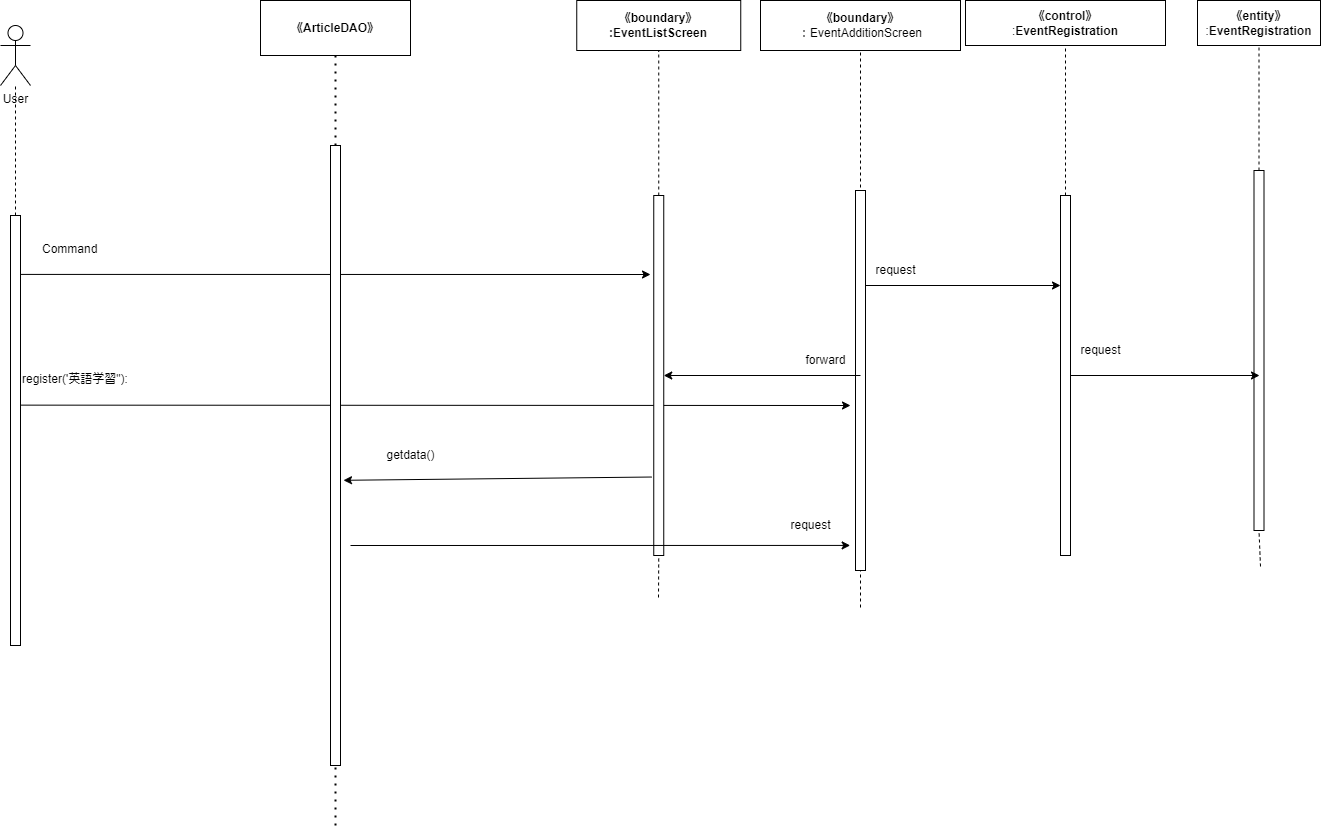

The diagram above was exported from draw.io. Its source (the exported page's mxGraphModel, read from the mxfile embedded in the PNG):
<mxGraphModel dx="1787" dy="800" grid="1" gridSize="10" guides="1" tooltips="1" connect="1" arrows="1" fold="1" page="1" pageScale="1" pageWidth="827" pageHeight="1169" math="0" shadow="0">
  <root>
    <mxCell id="0" />
    <mxCell id="1" parent="0" />
    <mxCell id="2" value="User" style="shape=umlActor;verticalLabelPosition=bottom;verticalAlign=top;html=1;outlineConnect=0;" parent="1" vertex="1">
      <mxGeometry x="-490" y="80" width="30" height="60" as="geometry" />
    </mxCell>
    <mxCell id="3" value="" style="endArrow=none;dashed=1;html=1;exitX=0.5;exitY=0;exitDx=0;exitDy=0;" parent="1" target="2" edge="1">
      <mxGeometry width="50" height="50" relative="1" as="geometry">
        <mxPoint x="-475" y="269.99999999999955" as="sourcePoint" />
        <mxPoint x="-450" y="180" as="targetPoint" />
      </mxGeometry>
    </mxCell>
    <mxCell id="4" value="&lt;span style=&quot;font-weight: 700;&quot;&gt;《boundary》&lt;/span&gt;&lt;br style=&quot;font-weight: 700;&quot;&gt;&lt;span style=&quot;font-weight: 700;&quot;&gt;:EventList&lt;/span&gt;&lt;b&gt;Screen&lt;/b&gt;" style="rounded=0;whiteSpace=wrap;html=1;" parent="1" vertex="1">
      <mxGeometry x="86.25" y="55" width="164" height="50" as="geometry" />
    </mxCell>
    <mxCell id="5" value="&lt;span style=&quot;font-weight: 700;&quot;&gt;《boundary》&lt;/span&gt;&lt;br&gt;：EventAdditionScreen" style="rounded=0;whiteSpace=wrap;html=1;" parent="1" vertex="1">
      <mxGeometry x="270" y="55" width="200" height="50" as="geometry" />
    </mxCell>
    <mxCell id="6" value="&lt;span style=&quot;font-weight: 700;&quot;&gt;《control》&lt;br&gt;&lt;/span&gt;:&lt;b&gt;EventRegistration&lt;/b&gt;" style="rounded=0;whiteSpace=wrap;html=1;" parent="1" vertex="1">
      <mxGeometry x="475" y="55" width="200" height="45" as="geometry" />
    </mxCell>
    <mxCell id="7" value="" style="endArrow=classic;html=1;exitX=0.162;exitY=0.441;exitDx=0;exitDy=0;exitPerimeter=0;" parent="1" source="8" edge="1">
      <mxGeometry width="50" height="50" relative="1" as="geometry">
        <mxPoint x="-160" y="472.4999999999998" as="sourcePoint" />
        <mxPoint x="359.99999999999955" y="460" as="targetPoint" />
      </mxGeometry>
    </mxCell>
    <mxCell id="8" value="" style="rounded=0;whiteSpace=wrap;html=1;" parent="1" vertex="1">
      <mxGeometry x="-480" y="270" width="10" height="430" as="geometry" />
    </mxCell>
    <mxCell id="9" value="" style="endArrow=none;dashed=1;html=1;entryX=0.5;entryY=1;entryDx=0;entryDy=0;startArrow=none;" parent="1" source="11" target="4" edge="1">
      <mxGeometry width="50" height="50" relative="1" as="geometry">
        <mxPoint x="168" y="652" as="sourcePoint" />
        <mxPoint x="190" y="200" as="targetPoint" />
      </mxGeometry>
    </mxCell>
    <mxCell id="10" value="" style="endArrow=none;dashed=1;html=1;entryX=0.5;entryY=1;entryDx=0;entryDy=0;" parent="1" target="11" edge="1">
      <mxGeometry width="50" height="50" relative="1" as="geometry">
        <mxPoint x="168" y="652" as="sourcePoint" />
        <mxPoint x="168.25" y="105" as="targetPoint" />
      </mxGeometry>
    </mxCell>
    <mxCell id="11" value="" style="rounded=0;whiteSpace=wrap;html=1;" parent="1" vertex="1">
      <mxGeometry x="163.25" y="250" width="10" height="360" as="geometry" />
    </mxCell>
    <mxCell id="12" value="" style="endArrow=none;dashed=1;html=1;entryX=0.5;entryY=1;entryDx=0;entryDy=0;" parent="1" target="5" edge="1">
      <mxGeometry width="50" height="50" relative="1" as="geometry">
        <mxPoint x="369.99999999999955" y="662" as="sourcePoint" />
        <mxPoint x="390" y="190" as="targetPoint" />
      </mxGeometry>
    </mxCell>
    <mxCell id="13" value="" style="rounded=0;whiteSpace=wrap;html=1;" parent="1" vertex="1">
      <mxGeometry x="365" y="245" width="10" height="380" as="geometry" />
    </mxCell>
    <mxCell id="14" value="" style="endArrow=none;dashed=1;html=1;entryX=0.5;entryY=1;entryDx=0;entryDy=0;startArrow=none;" parent="1" source="15" target="6" edge="1">
      <mxGeometry width="50" height="50" relative="1" as="geometry">
        <mxPoint x="580" y="684" as="sourcePoint" />
        <mxPoint x="680" y="180" as="targetPoint" />
      </mxGeometry>
    </mxCell>
    <mxCell id="15" value="" style="rounded=0;whiteSpace=wrap;html=1;" parent="1" vertex="1">
      <mxGeometry x="570" y="250" width="10" height="360" as="geometry" />
    </mxCell>
    <mxCell id="16" value="&lt;span style=&quot;font-weight: 700;&quot;&gt;《entity》&lt;/span&gt;&lt;br&gt;:&lt;b&gt;EventRegistration&lt;/b&gt;" style="rounded=0;whiteSpace=wrap;html=1;" parent="1" vertex="1">
      <mxGeometry x="707" y="55" width="123" height="45" as="geometry" />
    </mxCell>
    <mxCell id="17" value="" style="endArrow=none;dashed=1;html=1;entryX=0.5;entryY=1;entryDx=0;entryDy=0;startArrow=none;" parent="1" source="19" target="16" edge="1">
      <mxGeometry width="50" height="50" relative="1" as="geometry">
        <mxPoint x="770" y="621" as="sourcePoint" />
        <mxPoint x="790" y="280" as="targetPoint" />
      </mxGeometry>
    </mxCell>
    <mxCell id="18" value="" style="endArrow=none;dashed=1;html=1;entryX=0.5;entryY=1;entryDx=0;entryDy=0;" parent="1" target="19" edge="1">
      <mxGeometry width="50" height="50" relative="1" as="geometry">
        <mxPoint x="769.9999999999995" y="621.0000000000002" as="sourcePoint" />
        <mxPoint x="768.5" y="100" as="targetPoint" />
      </mxGeometry>
    </mxCell>
    <mxCell id="19" value="" style="rounded=0;whiteSpace=wrap;html=1;" parent="1" vertex="1">
      <mxGeometry x="763.5" y="225" width="10" height="360" as="geometry" />
    </mxCell>
    <mxCell id="20" value="register('英語学習&quot;):" style="text;whiteSpace=wrap;html=1;" parent="1" vertex="1">
      <mxGeometry x="-470" y="420" width="280" height="40" as="geometry" />
    </mxCell>
    <mxCell id="21" value="Command" style="text;whiteSpace=wrap;html=1;" parent="1" vertex="1">
      <mxGeometry x="-450" y="290" width="90" height="40" as="geometry" />
    </mxCell>
    <mxCell id="22" value="" style="endArrow=classic;html=1;exitX=1.055;exitY=0.137;exitDx=0;exitDy=0;exitPerimeter=0;" parent="1" source="8" edge="1">
      <mxGeometry width="50" height="50" relative="1" as="geometry">
        <mxPoint x="-110" y="380" as="sourcePoint" />
        <mxPoint x="160" y="328.9999999999998" as="targetPoint" />
      </mxGeometry>
    </mxCell>
    <mxCell id="23" value="" style="endArrow=classic;html=1;exitX=1;exitY=0.25;exitDx=0;exitDy=0;entryX=0;entryY=0.25;entryDx=0;entryDy=0;" parent="1" source="13" target="15" edge="1">
      <mxGeometry width="50" height="50" relative="1" as="geometry">
        <mxPoint x="450" y="370" as="sourcePoint" />
        <mxPoint x="500" y="320" as="targetPoint" />
      </mxGeometry>
    </mxCell>
    <mxCell id="24" value="request" style="text;html=1;align=center;verticalAlign=middle;resizable=0;points=[];autosize=1;strokeColor=none;fillColor=none;" parent="1" vertex="1">
      <mxGeometry x="375" y="310" width="60" height="30" as="geometry" />
    </mxCell>
    <mxCell id="25" value="" style="endArrow=classic;html=1;" parent="1" target="11" edge="1">
      <mxGeometry width="50" height="50" relative="1" as="geometry">
        <mxPoint x="369.99999999999955" y="430" as="sourcePoint" />
        <mxPoint x="330" y="380" as="targetPoint" />
      </mxGeometry>
    </mxCell>
    <mxCell id="26" value="forward" style="text;html=1;align=center;verticalAlign=middle;resizable=0;points=[];autosize=1;strokeColor=none;fillColor=none;" parent="1" vertex="1">
      <mxGeometry x="305" y="400" width="60" height="30" as="geometry" />
    </mxCell>
    <mxCell id="27" value="" style="endArrow=classic;html=1;exitX=1;exitY=0.5;exitDx=0;exitDy=0;" parent="1" source="15" edge="1">
      <mxGeometry width="50" height="50" relative="1" as="geometry">
        <mxPoint x="640" y="420" as="sourcePoint" />
        <mxPoint x="768.9999999999995" y="430" as="targetPoint" />
      </mxGeometry>
    </mxCell>
    <mxCell id="28" value="request" style="text;html=1;align=center;verticalAlign=middle;resizable=0;points=[];autosize=1;strokeColor=none;fillColor=none;" parent="1" vertex="1">
      <mxGeometry x="580" y="390" width="60" height="30" as="geometry" />
    </mxCell>
    <mxCell id="29" value="&lt;span style=&quot;font-weight: 700;&quot;&gt;《&lt;/span&gt;&lt;span style=&quot;font-weight: 700;&quot;&gt;ArticleDAO&lt;/span&gt;&lt;span style=&quot;font-weight: 700;&quot;&gt;》&lt;/span&gt;" style="rounded=0;whiteSpace=wrap;html=1;" vertex="1" parent="1">
      <mxGeometry x="-230" y="55" width="150" height="55" as="geometry" />
    </mxCell>
    <mxCell id="30" value="" style="endArrow=none;dashed=1;html=1;dashPattern=1 3;strokeWidth=2;entryX=0.5;entryY=1;entryDx=0;entryDy=0;startArrow=none;" edge="1" parent="1" source="32" target="29">
      <mxGeometry width="50" height="50" relative="1" as="geometry">
        <mxPoint x="-155" y="880" as="sourcePoint" />
        <mxPoint y="350" as="targetPoint" />
      </mxGeometry>
    </mxCell>
    <mxCell id="31" value="" style="endArrow=none;dashed=1;html=1;dashPattern=1 3;strokeWidth=2;entryX=0.5;entryY=1;entryDx=0;entryDy=0;" edge="1" parent="1" target="32">
      <mxGeometry width="50" height="50" relative="1" as="geometry">
        <mxPoint x="-155" y="880" as="sourcePoint" />
        <mxPoint x="-155.00000000000023" y="110" as="targetPoint" />
      </mxGeometry>
    </mxCell>
    <mxCell id="32" value="" style="rounded=0;whiteSpace=wrap;html=1;" vertex="1" parent="1">
      <mxGeometry x="-160" y="200" width="10" height="620" as="geometry" />
    </mxCell>
    <mxCell id="33" value="getdata()" style="text;html=1;align=center;verticalAlign=middle;resizable=0;points=[];autosize=1;strokeColor=none;fillColor=none;" vertex="1" parent="1">
      <mxGeometry x="-115" y="495" width="70" height="30" as="geometry" />
    </mxCell>
    <mxCell id="34" value="" style="endArrow=classic;html=1;entryX=1.3;entryY=0.54;entryDx=0;entryDy=0;entryPerimeter=0;exitX=-0.192;exitY=0.782;exitDx=0;exitDy=0;exitPerimeter=0;" edge="1" parent="1" source="11" target="32">
      <mxGeometry width="50" height="50" relative="1" as="geometry">
        <mxPoint x="30" y="620" as="sourcePoint" />
        <mxPoint x="80" y="570" as="targetPoint" />
      </mxGeometry>
    </mxCell>
    <mxCell id="35" value="" style="endArrow=classic;html=1;entryX=-0.533;entryY=0.934;entryDx=0;entryDy=0;entryPerimeter=0;" edge="1" parent="1" target="13">
      <mxGeometry width="50" height="50" relative="1" as="geometry">
        <mxPoint x="-140" y="600" as="sourcePoint" />
        <mxPoint x="100" y="550" as="targetPoint" />
      </mxGeometry>
    </mxCell>
    <mxCell id="36" value="request" style="text;html=1;align=center;verticalAlign=middle;resizable=0;points=[];autosize=1;strokeColor=none;fillColor=none;" vertex="1" parent="1">
      <mxGeometry x="290" y="565" width="60" height="30" as="geometry" />
    </mxCell>
  </root>
</mxGraphModel>